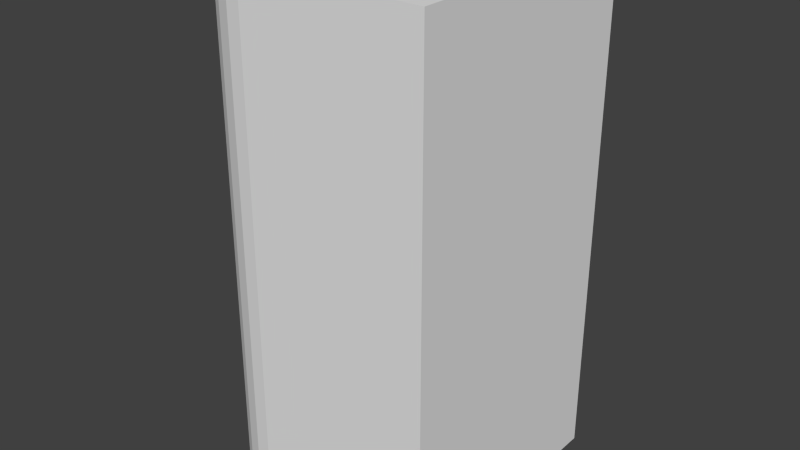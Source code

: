 # Source: groundCornerL.blend  (saved by Blender 2.67.0; exported with 4.5.12 LTS)
import bpy
from mathutils import Matrix  # noqa: F401  (used for matrix-valued properties, if any)

bpy.ops.wm.read_factory_settings(use_empty=True)
scene = bpy.context.scene
scene.name = 'Scene'

# ---- collections
col_collection_1 = bpy.data.collections.new('Collection 1'); scene.collection.children.link(col_collection_1)

# ---- materials (node trees are filled in below, after node groups)
mat_material_001 = bpy.data.materials.new('Material.001')
mat_material_001.alpha_threshold = 0.0
mat_material_001.use_transparent_shadow = False
mat_material_001.roughness = 0.5
mat_material_001.line_color = (0.0, 0.0, 0.0, 1.0)

# ---- material node trees

# ---- world
world_world = bpy.data.worlds.new('World'); scene.world = world_world
world_world.color = (0.05088, 0.05088, 0.05088)
world_world.use_sun_shadow = False
world_world.sun_shadow_jitter_overblur = 0.0
world_world.cycles.sampling_method = 'MANUAL'
world_world.cycles.sample_map_resolution = 256

# ---- meshes
me_cube_001 = bpy.data.meshes.new('Cube.001')
me_cube_001.from_pydata([(1.0, 1.0, -1.0), (1.0, -1.0, -1.0), (-1.0, -1.0, -1.0), (1.0, 1.0, 1.0), (1.0, -1.0, 1.0), (-1.0, -1.0, 1.0), (-1.0, 0.4416, -1.0), (-0.4416, 1.0, -1.0), (-0.986, 0.5659, -1.0), (-0.9447, 0.6839, -1.0), (-0.8782, 0.7898, -1.0), (-0.7898, 0.8782, -1.0), (-0.6839, 0.9447, -1.0), (-0.5659, 0.986, -1.0), (-0.4416, 1.0, 1.0), (-1.0, 0.4416, 1.0), (-0.5659, 0.986, 1.0), (-0.6839, 0.9447, 1.0), (-0.7898, 0.8782, 1.0), (-0.8782, 0.7898, 1.0), (-0.9447, 0.6839, 1.0), (-0.986, 0.5659, 1.0)], [], [(2, 5, 15, 6), (0, 3, 4, 1), (1, 4, 5, 2), (3, 0, 7, 14), (3, 14, 16, 17, 18, 19, 20, 21, 15, 5, 4), (6, 15, 21, 8), (8, 21, 20, 9), (9, 20, 19, 10), (10, 19, 18, 11), (11, 18, 17, 12), (12, 17, 16, 13), (13, 16, 14, 7), (0, 1, 2, 6, 8, 9, 10, 11, 12, 13, 7)])
me_cube_001.materials.append(mat_material_001)
me_cube_001.use_remesh_preserve_volume = False
me_cube_001.use_remesh_preserve_attributes = False
me_cube_001.use_mirror_vertex_groups = False
me_cube_001.update()

# ---- objects
ob_groundcornerl = bpy.data.objects.new('groundCornerL', me_cube_001)

# ---- transforms, parenting, visibility, modifiers, constraints
ob_groundcornerl.location = (0.0, 0.0, 0.0)
ob_groundcornerl.rotation_euler = (0.0, 0.0, 1.571)
ob_groundcornerl.scale = (0.5, 0.5, 1.0)
ob_groundcornerl.lock_rotations_4d = False
ob_groundcornerl.empty_display_type = 'ARROWS'
ob_groundcornerl.lineart.crease_threshold = 0.0

# ---- collection membership
col_collection_1.objects.link(ob_groundcornerl)

# ---- scene / render settings (as saved in the file)
scene.frame_start = 1; scene.frame_end = 250; scene.frame_set(1)
scene.render.engine = 'BLENDER_EEVEE_NEXT'
scene.render.image_settings.color_mode = 'RGB'
scene.render.image_settings.compression = 90
scene.render.resolution_percentage = 50
scene.render.dither_intensity = 0.0
scene.cycles.use_denoising = False
scene.cycles.samples = 10
scene.cycles.sampling_pattern = 'TABULATED_SOBOL'
scene.cycles.light_sampling_threshold = 0.0
scene.cycles.use_adaptive_sampling = False
scene.cycles.use_light_tree = False
scene.cycles.blur_glossy = 0.0
scene.cycles.volume_bounces = 1
scene.cycles.pixel_filter_type = 'GAUSSIAN'
scene.cycles.sample_clamp_indirect = 0.0
scene.view_settings.view_transform = 'Standard'
bpy.context.view_layer.update()

# ---- added for rendering (the .blend has no active camera and no usable light): camera, sun
cam_auto = bpy.data.cameras.new('AutoCamera')
cam_auto.lens = 50.0
cam_auto.sensor_width = 36.0
cam_auto.clip_end = 1000.0
ob_auto_camera = bpy.data.objects.new('AutoCamera', cam_auto)
scene.collection.objects.link(ob_auto_camera)
ob_auto_camera.location = (2.26633, -2.71959, 1.81306)
ob_auto_camera.rotation_euler = (1.09748, -7.21219e-08, 0.694738)
scene.camera = ob_auto_camera
light_auto_sun = bpy.data.lights.new('AutoSun', 'SUN')
light_auto_sun.energy = 3.0
light_auto_sun.angle = 0.0523599
ob_auto_sun = bpy.data.objects.new('AutoSun', light_auto_sun)
scene.collection.objects.link(ob_auto_sun)
ob_auto_sun.rotation_euler = (0.872665, 0.174533, 0.523599)
bpy.context.view_layer.update()
